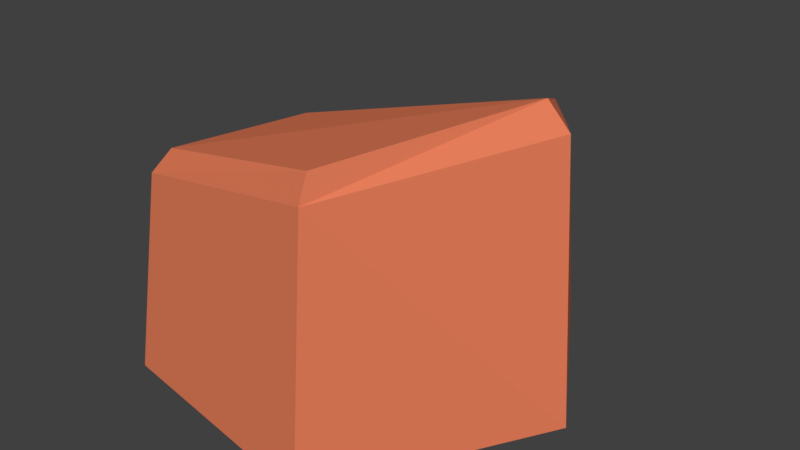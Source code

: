 # Source: Rock_Mesa_Medium_9.blend  (saved by Blender 2.79.0; exported with 4.5.12 LTS)
import bpy
from mathutils import Matrix  # noqa: F401  (used for matrix-valued properties, if any)

bpy.ops.wm.read_factory_settings(use_empty=True)
scene = bpy.context.scene
scene.name = 'Scene'

# ---- collections
col_collection_1 = bpy.data.collections.new('Collection 1'); scene.collection.children.link(col_collection_1)

# ---- materials (node trees are filled in below, after node groups)
mat_mesa_1 = bpy.data.materials.new('Mesa_1')
mat_mesa_1.alpha_threshold = 0.0
mat_mesa_1.use_transparent_shadow = False
mat_mesa_1.diffuse_color = (0.9979, 1.0, 0.5787, 1.0)
mat_mesa_1.roughness = 0.5
mat_mesa_1.line_color = (0.0, 0.0, 0.0, 1.0)
mat_mesa_2 = bpy.data.materials.new('Mesa_2')
mat_mesa_2.alpha_threshold = 0.0
mat_mesa_2.use_transparent_shadow = False
mat_mesa_2.diffuse_color = (0.8, 0.2097, 0.1036, 1.0)
mat_mesa_2.roughness = 0.5
mat_mesa_3 = bpy.data.materials.new('Mesa_3')
mat_mesa_3.alpha_threshold = 0.0
mat_mesa_3.use_transparent_shadow = False
mat_mesa_3.diffuse_color = (0.8, 0.4661, 0.3703, 1.0)
mat_mesa_3.roughness = 0.5

# ---- material node trees

# ---- world
world_world = bpy.data.worlds.new('World'); scene.world = world_world
world_world.color = (0.05088, 0.05088, 0.05088)
world_world.use_sun_shadow = False
world_world.sun_shadow_jitter_overblur = 0.0
world_world.cycles.sampling_method = 'MANUAL'

# ---- meshes
me_cube = bpy.data.meshes.new('Cube')
me_cube.from_pydata([(-0.2234, 0.07663, -0.003938), (0.2618, 0.03841, -0.001794), (-0.1869, 0.05787, 0.257), (0.2259, 0.05966, 0.3562), (0.09698, -0.25, -0.002065), (0.09722, -0.2236, 0.3356), (-0.2255, -0.1958, -0.002888), (0.1055, 0.2992, -0.003438), (-0.2034, -0.168, 0.2656), (0.08873, 0.281, 0.265), (-0.1595, 0.04988, 0.2868), (0.1952, 0.05859, 0.3897), (0.09618, -0.2093, 0.3689), (-0.1852, -0.1498, 0.2963), (0.07792, 0.2655, 0.3009)], [], [(5, 8, 6, 4), (7, 9, 3, 1), (3, 9, 14, 11), (1, 3, 5, 4), (13, 12, 11), (2, 0, 6, 8), (13, 11, 10), (0, 2, 9, 7), (2, 10, 14, 9), (5, 3, 11, 12), (2, 8, 13, 10), (8, 5, 12, 13), (11, 14, 10), (7, 1, 4, 6, 0)])
me_cube.polygons.foreach_set('material_index', [1, 1, 1, 1, 1, 1, 1, 1, 1, 1, 1, 1, 1, 1])
me_cube.materials.append(mat_mesa_1)
me_cube.materials.append(mat_mesa_2)
me_cube.materials.append(mat_mesa_3)
me_cube.use_remesh_preserve_volume = False
me_cube.use_remesh_preserve_attributes = False
me_cube.use_mirror_vertex_groups = False
me_cube.update()

# ---- objects
ob_rock = bpy.data.objects.new('Rock', me_cube)

# ---- transforms, parenting, visibility, modifiers, constraints
ob_rock.location = (0.0, 0.0, 0.0)
ob_rock.lock_rotations_4d = False
ob_rock.empty_display_type = 'ARROWS'
ob_rock.lineart.crease_threshold = 0.0

# ---- collection membership
col_collection_1.objects.link(ob_rock)

# ---- scene / render settings (as saved in the file)
scene.frame_start = 1; scene.frame_end = 250; scene.frame_set(64)
scene.render.engine = 'BLENDER_EEVEE_NEXT'
scene.render.resolution_percentage = 50
scene.render.dither_intensity = 0.0
scene.cycles.use_denoising = False
scene.cycles.samples = 128
scene.cycles.sampling_pattern = 'TABULATED_SOBOL'
scene.cycles.use_adaptive_sampling = False
scene.cycles.use_light_tree = False
scene.cycles.blur_glossy = 0.0
scene.cycles.sample_clamp_indirect = 0.0
scene.view_settings.view_transform = 'Standard'
bpy.context.view_layer.update()

# ---- added for rendering (the .blend has no active camera and no usable light): camera, sun
cam_auto = bpy.data.cameras.new('AutoCamera')
cam_auto.lens = 50.0
cam_auto.sensor_width = 36.0
cam_auto.clip_end = 1000.0
ob_auto_camera = bpy.data.objects.new('AutoCamera', cam_auto)
scene.collection.objects.link(ob_auto_camera)
ob_auto_camera.location = (0.788952, -0.900325, 0.809529)
ob_auto_camera.rotation_euler = (1.09748, -7.21219e-08, 0.694738)
scene.camera = ob_auto_camera
light_auto_sun = bpy.data.lights.new('AutoSun', 'SUN')
light_auto_sun.energy = 3.0
light_auto_sun.angle = 0.0523599
ob_auto_sun = bpy.data.objects.new('AutoSun', light_auto_sun)
scene.collection.objects.link(ob_auto_sun)
ob_auto_sun.rotation_euler = (0.872665, 0.174533, 0.523599)
bpy.context.view_layer.update()
